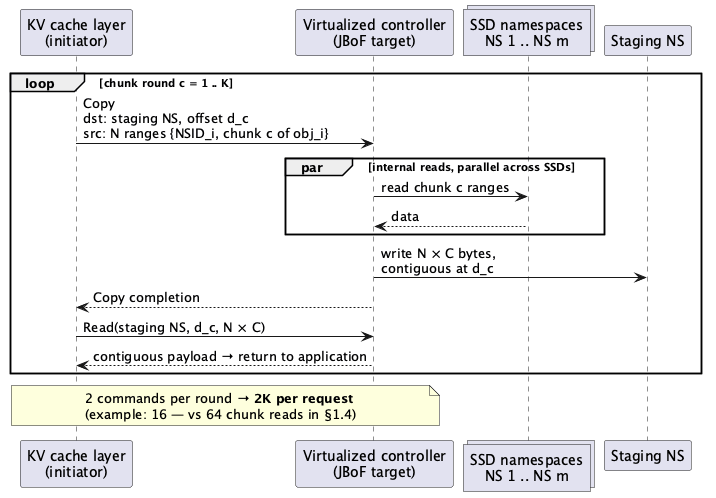

The diagram above was rendered by PlantUML. Its source (embedded in the PNG):
@startuml copy-read-round
skinparam shadowing false
participant "KV cache layer\n(initiator)" as CACHE
participant "Virtualized controller\n(JBoF target)" as CTRL
collections "SSD namespaces\nNS 1 .. NS m" as SSDNS
participant "Staging NS" as STG

loop chunk round c = 1 .. K
  CACHE -> CTRL : Copy\ndst: staging NS, offset d_c\nsrc: N ranges {NSID_i, chunk c of obj_i}
  par internal reads, parallel across SSDs
    CTRL -> SSDNS : read chunk c ranges
    SSDNS --> CTRL : data
  end
  CTRL -> STG : write N × C bytes,\ncontiguous at d_c
  CTRL --> CACHE : Copy completion
  CACHE -> CTRL : Read(staging NS, d_c, N × C)
  CTRL --> CACHE : contiguous payload → return to application
end
note over CACHE, CTRL
  2 commands per round → **2K per request**
  (example: 16 — vs 64 chunk reads in §1.4)
end note
@enduml